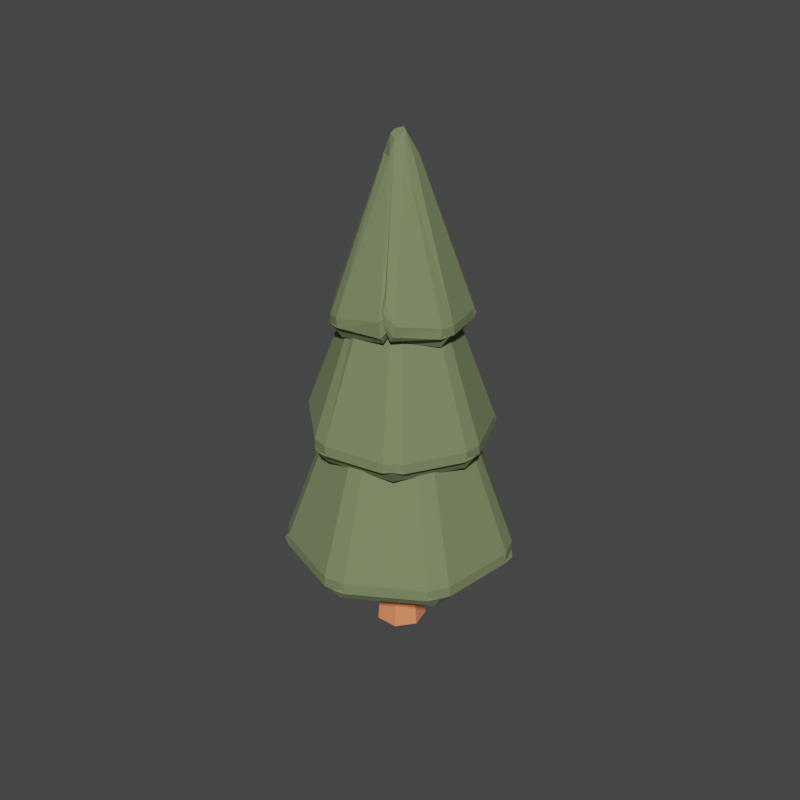 # Source: pine_tree.blend  (saved by Blender 3.2.14; exported with 4.5.12 LTS)
import bpy
from mathutils import Matrix  # noqa: F401  (used for matrix-valued properties, if any)

bpy.ops.wm.read_factory_settings(use_empty=True)
scene = bpy.context.scene
scene.name = 'Scene'

# ---- collections
col_collection = bpy.data.collections.new('Collection'); scene.collection.children.link(col_collection)

# ---- materials (node trees are filled in below, after node groups)
mat_wood = bpy.data.materials.new('wood')
mat_wood.use_transparent_shadow = False
mat_pine_tree = bpy.data.materials.new('pine tree')
mat_pine_tree.use_transparent_shadow = False

# ---- material node trees
mat_wood.use_nodes = True; mat_wood.node_tree.nodes.clear()
_N = mat_wood.node_tree.nodes; _L = mat_wood.node_tree.links
n0 = _N.new('ShaderNodeBsdfPrincipled'); n0.name = 'Principled BSDF'; n0.location = (10, 300)
n0.distribution = 'GGX'
n0.subsurface_method = 'RANDOM_WALK_SKIN'
n0.inputs[0].default_value = (1.0, 0.2862, 0.1184, 1.0)
n0.inputs[2].default_value = 1.0
n0.inputs[3].default_value = 1.45
n0.inputs[27].default_value = (0.0, 0.0, 0.0, 1.0)
n0.inputs[28].default_value = 1.0
n1 = _N.new('ShaderNodeOutputMaterial'); n1.name = 'Material Output'; n1.location = (300, 300)
_L.new(n0.outputs[0], n1.inputs[0])
n1.is_active_output = True
mat_pine_tree.use_nodes = True; mat_pine_tree.node_tree.nodes.clear()
_N = mat_pine_tree.node_tree.nodes; _L = mat_pine_tree.node_tree.links
n0 = _N.new('ShaderNodeBsdfPrincipled'); n0.name = 'Principled BSDF'; n0.location = (10, 300)
n0.distribution = 'GGX'
n0.subsurface_method = 'RANDOM_WALK_SKIN'
n0.inputs[0].default_value = (0.1806, 0.2293, 0.1085, 1.0)
n0.inputs[2].default_value = 1.0
n0.inputs[3].default_value = 1.45
n0.inputs[27].default_value = (0.0, 0.0, 0.0, 1.0)
n0.inputs[28].default_value = 1.0
n1 = _N.new('ShaderNodeOutputMaterial'); n1.name = 'Material Output'; n1.location = (300, 300)
_L.new(n0.outputs[0], n1.inputs[0])
n1.is_active_output = True

# ---- world
world_world = bpy.data.worlds.new('World'); scene.world = world_world
world_world.use_nodes = True; world_world.node_tree.nodes.clear()
_N = world_world.node_tree.nodes; _L = world_world.node_tree.links
n0 = _N.new('ShaderNodeOutputWorld'); n0.name = 'World Output'; n0.location = (300, 300)
n1 = _N.new('ShaderNodeBackground'); n1.name = 'Background'; n1.location = (10, 300)
n1.inputs[0].default_value = (0.05088, 0.05088, 0.05088, 1.0)
_L.new(n1.outputs[0], n0.inputs[0])
n0.is_active_output = True
world_world.color = (0.05088, 0.05088, 0.05088)
world_world.use_sun_shadow = False
world_world.sun_shadow_jitter_overblur = 0.0

# ---- meshes
me_cylinder_003 = bpy.data.meshes.new('Cylinder.003')
me_cylinder_003.from_pydata([(-1.139e-09, 0.9477, -1.0), (-5.49e-07, 0.6022, 0.1946), (0.7409, 0.5909, -1.0), (0.4708, 0.3755, 0.1946), (0.9239, -0.2109, -1.0), (0.5871, -0.134, 0.1946), (0.4112, -0.8538, -1.0), (0.2613, -0.5426, 0.1946), (-0.4112, -0.8538, -1.0), (-0.2613, -0.5426, 0.1946), (-0.9239, -0.2109, -1.0), (-0.5871, -0.134, 0.1946), (-0.7409, 0.5909, -1.0), (-0.4708, 0.3755, 0.1946)], [], [(0, 1, 3, 2), (2, 3, 5, 4), (4, 5, 7, 6), (6, 7, 9, 8), (8, 9, 11, 10), (3, 1, 13, 11, 9, 7, 5), (10, 11, 13, 12), (12, 13, 1, 0), (0, 2, 4, 6, 8, 10, 12)])
_uv = me_cylinder_003.uv_layers.new(name='UVMap')
_uv.uv.foreach_set('vector', [1.0, 0.5, 1.0, 1.0, 0.8571, 1.0, 0.8571, 0.5, 0.8571, 0.5, 0.8571, 1.0, 0.7143, 1.0, 0.7143, 0.5, 0.7143, 0.5, 0.7143, 1.0, 0.5714, 1.0, 0.5714, 0.5, 0.5714, 0.5, 0.5714, 1.0, 0.4286, 1.0, 0.4286, 0.5, 0.4286, 0.5, 0.4286, 1.0, 0.2857, 1.0, 0.2857, 0.5, 0.4376, 0.3996, 0.25, 0.49, 0.06236, 0.3996, 0.01602, 0.1966, 0.1459, 0.03377, 0.3541, 0.03377, 0.484, 0.1966, 0.2857, 0.5, 0.2857, 1.0, 0.1429, 1.0, 0.1429, 0.5, 0.1429, 0.5, 0.1429, 1.0, 2.98e-08, 1.0, 2.98e-08, 0.5, 0.75, 0.49, 0.9376, 0.3996, 0.984, 0.1966, 0.8541, 0.03377, 0.6459, 0.03377, 0.516, 0.1966, 0.5624, 0.3996])
me_cylinder_003.materials.append(mat_wood)
me_cylinder_003.update()
me_cone_013 = bpy.data.meshes.new('Cone.013')
me_cone_013.from_pydata([(1.863e-09, 0.9331, -1.0), (0.0, 0.9725, -0.945), (9.313e-10, 0.9724, -0.9839), (0.7295, 0.5818, -1.0), (0.7603, 0.6064, -0.945), (0.7602, 0.6063, -0.9839), (0.9097, -0.2076, -1.0), (0.9481, -0.2164, -0.945), (0.948, -0.2164, -0.9839), (-0.4049, -0.8407, -1.0), (-0.422, -0.8762, -0.945), (-0.4219, -0.8761, -0.9839), (-0.9097, -0.2076, -1.0), (-0.9481, -0.2164, -0.945), (-0.948, -0.2164, -0.9839), (-0.7295, 0.5818, -1.0), (-0.7603, 0.6064, -0.945), (-0.7602, 0.6063, -0.9839), (-0.00664, -0.01379, 0.9694), (0.01492, -0.003405, 0.9694), (0.004498, 0.003587, 0.9885), (0.0, 0.005753, 0.9885), (-0.004498, 0.003587, 0.9885), (-0.005609, -0.00128, 0.9885), (0.002425, -0.005036, 0.9821), (0.4295, -0.7827, -0.904), (0.3258, -0.8145, -0.9349), (0.1784, -0.3421, 0.2282), (0.4927, -0.8249, -0.8388), (0.3894, -0.8566, -0.8697), (0.389, -0.8564, -0.9158), (0.4925, -0.8247, -0.8849), (0.3635, -0.3583, 0.6952), (0.3789, -0.3735, 0.7253), (0.3788, -0.3734, 0.704), (-0.05351, -0.5076, 0.6952), (-0.05577, -0.5291, 0.7253), (-0.05576, -0.529, 0.704), (-0.4302, -0.2747, 0.6952), (-0.4484, -0.2863, 0.7253), (-0.4483, -0.2862, 0.704), (-0.172, 0.4806, 0.6952), (-0.1793, 0.5009, 0.7253), (-0.1793, 0.5008, 0.704), (0.2685, 0.4341, 0.6952), (0.2798, 0.4525, 0.7253), (0.2798, 0.4524, 0.704), (0.5068, 0.06079, 0.6952), (0.5282, 0.06336, 0.7253), (0.5281, 0.06335, 0.704), (-0.002821, 0.007881, 1.773), (-0.007056, -0.004505, 1.773), (-0.0003299, -0.00313, 1.783), (0.002241, -0.002209, 1.783), (0.003125, 0.0003748, 1.783), (0.001655, 0.002677, 1.783), (-0.002893, 0.0009891, 1.779), (-0.4699, 0.1333, 0.7477), (-0.4424, 0.1859, 0.7308), (-0.2018, 0.06188, 1.367), (-0.5106, 0.1248, 0.7834), (-0.4833, 0.1773, 0.7665), (-0.483, 0.1773, 0.7412), (-0.5104, 0.1248, 0.7582), (-0.5415, -0.4827, -0.1264), (-0.5644, -0.5031, -0.08366), (-0.5643, -0.503, -0.1139), (-0.715, 0.1224, -0.1264), (-0.7452, 0.1276, -0.08366), (-0.7451, 0.1276, -0.1139), (-0.3501, 0.6353, -0.1264), (-0.3649, 0.6622, -0.08366), (-0.3648, 0.6621, -0.1139), (0.6973, 0.1999, -0.1264), (0.7268, 0.2084, -0.08366), (0.7267, 0.2083, -0.1139), (0.5911, -0.4205, -0.1264), (0.6161, -0.4383, -0.08366), (0.616, -0.4382, -0.1139), (0.03975, -0.7243, -0.1264), (0.04143, -0.7549, -0.08366), (0.04143, -0.7548, -0.1139), (0.01144, 0.003279, 1.405), (-0.005741, 0.01042, 1.405), (-0.004408, 0.0007548, 1.42), (-0.003339, -0.002976, 1.42), (0.0002451, -0.004466, 1.42), (0.003644, -0.002593, 1.42), (0.001668, 0.004012, 1.415), (0.2321, 0.6541, -0.05176), (0.3041, 0.6104, -0.07581), (0.1063, 0.2805, 0.8285), (0.2239, 0.7127, -0.001071), (0.2957, 0.6691, -0.02512), (0.2958, 0.6688, -0.06097), (0.2238, 0.7124, -0.03692)], [], [(30, 11, 9, 26), (29, 18, 10), (10, 18, 23, 13), (16, 22, 21, 1), (4, 20, 19, 7), (13, 23, 22, 16), (7, 19, 28), (1, 4, 5, 2), (2, 5, 3, 0), (4, 7, 8, 5), (5, 8, 6, 3), (29, 10, 11, 30), (0, 3, 6, 25, 27, 26, 9, 12, 15), (8, 31, 25, 6), (10, 13, 14, 11), (11, 14, 12, 9), (13, 16, 17, 14), (14, 17, 15, 12), (16, 1, 2, 17), (17, 2, 0, 15), (7, 28, 31, 8), (18, 24, 19, 20, 21, 22, 23), (29, 30, 27), (27, 31, 28), (30, 26, 27), (27, 25, 31), (18, 29, 27, 24), (24, 27, 28, 19), (1, 21, 20, 4), (62, 43, 41, 58), (61, 50, 42), (42, 50, 55, 45), (48, 54, 53, 33), (36, 52, 51, 39), (45, 55, 54, 48), (39, 51, 60), (33, 36, 37, 34), (34, 37, 35, 32), (36, 39, 40, 37), (37, 40, 38, 35), (61, 42, 43, 62), (32, 35, 38, 57, 59, 58, 41, 44, 47), (40, 63, 57, 38), (42, 45, 46, 43), (43, 46, 44, 41), (45, 48, 49, 46), (46, 49, 47, 44), (48, 33, 34, 49), (49, 34, 32, 47), (39, 60, 63, 40), (50, 56, 51, 52, 53, 54, 55), (61, 62, 59), (59, 63, 60), (62, 58, 59), (59, 57, 63), (50, 61, 59, 56), (56, 59, 60, 51), (33, 53, 52, 36), (94, 75, 73, 90), (93, 82, 74), (74, 82, 87, 77), (80, 86, 85, 65), (68, 84, 83, 71), (77, 87, 86, 80), (71, 83, 92), (65, 68, 69, 66), (66, 69, 67, 64), (68, 71, 72, 69), (69, 72, 70, 67), (93, 74, 75, 94), (64, 67, 70, 89, 91, 90, 73, 76, 79), (72, 95, 89, 70), (74, 77, 78, 75), (75, 78, 76, 73), (77, 80, 81, 78), (78, 81, 79, 76), (80, 65, 66, 81), (81, 66, 64, 79), (71, 92, 95, 72), (82, 88, 83, 84, 85, 86, 87), (93, 94, 91), (91, 95, 92), (94, 90, 91), (91, 89, 95), (82, 93, 91, 88), (88, 91, 92, 83), (65, 85, 84, 68)])
_uv = me_cone_013.uv_layers.new(name='UVMap')
_uv.uv.foreach_set('vector', [0.8481, 0.03377, 0.6487, 0.03377, 0.6528, 0.04824, 0.844, 0.04824, 0.3481, 0.03971, 0.2484, 0.2467, 0.1487, 0.03971, 0.1487, 0.03971, 0.2484, 0.2467, 0.2487, 0.2497, 0.02245, 0.1981, 0.06752, 0.3955, 0.2489, 0.2509, 0.25, 0.2514, 0.25, 0.4834, 0.4325, 0.3955, 0.2511, 0.2509, 0.2536, 0.2492, 0.4776, 0.1981, 0.02245, 0.1981, 0.2487, 0.2497, 0.2489, 0.2509, 0.06752, 0.3955, 0.4776, 0.1981, 0.2536, 0.2492, 0.3533, 0.0422, 0.25, 0.4834, 0.4325, 0.3955, 0.435, 0.4009, 0.2526, 0.4888, 0.7526, 0.4888, 0.935, 0.4009, 0.9251, 0.3896, 0.75, 0.4739, 0.4325, 0.3955, 0.4776, 0.1981, 0.4833, 0.1994, 0.4383, 0.3968, 0.9383, 0.3968, 0.9833, 0.1994, 0.9683, 0.2002, 0.9251, 0.3896, 0.3481, 0.03971, 0.1487, 0.03971, 0.1487, 0.03377, 0.3481, 0.03377, 0.75, 0.4739, 0.9251, 0.3896, 0.9683, 0.2002, 0.8492, 0.05074, 0.8175, -0.0489, 0.844, 0.04824, 0.6528, 0.04824, 0.5317, 0.2002, 0.5749, 0.3896, 0.9822, 0.1943, 0.8579, 0.03852, 0.8492, 0.05074, 0.9683, 0.2002, 0.1487, 0.03971, 0.02245, 0.1981, 0.01781, 0.1943, 0.1441, 0.03602, 0.6441, 0.03602, 0.5178, 0.1943, 0.5317, 0.2002, 0.6528, 0.04824, 0.02245, 0.1981, 0.06752, 0.3955, 0.06172, 0.3968, 0.01666, 0.1994, 0.5167, 0.1994, 0.5617, 0.3968, 0.5749, 0.3896, 0.5317, 0.2002, 0.06752, 0.3955, 0.25, 0.4834, 0.2474, 0.4888, 0.06495, 0.4009, 0.565, 0.4009, 0.7474, 0.4888, 0.75, 0.4739, 0.5749, 0.3896, 0.4776, 0.1981, 0.3533, 0.0422, 0.3579, 0.03852, 0.4822, 0.1943, 0.2484, 0.2467, 0.2506, 0.2482, 0.2536, 0.2471, 0.2511, 0.2509, 0.25, 0.2514, 0.2489, 0.2509, 0.2487, 0.2497, 0.3481, 0.03971, 0.3481, 0.03377, 0.2901, 0.1087, 0.2394, 0.08182, 0.3579, 0.03852, 0.3533, 0.0422, 0.8481, 0.03377, 0.844, 0.04824, 0.8215, -0.06283, 0.8175, -0.0489, 0.8492, 0.05074, 0.8579, 0.03852, 0.2484, 0.2467, 0.3481, 0.03971, 0.2901, 0.1087, 0.2509, 0.2482, 0.2509, 0.2482, 0.2901, 0.1087, 0.3533, 0.0422, 0.2536, 0.2492, 0.25, 0.4834, 0.25, 0.2514, 0.2511, 0.2509, 0.4325, 0.3955, 0.8481, 0.03377, 0.6487, 0.03377, 0.6528, 0.04824, 0.844, 0.04824, 0.3481, 0.03971, 0.2484, 0.2467, 0.1487, 0.03971, 0.1487, 0.03971, 0.2484, 0.2467, 0.2487, 0.2497, 0.02245, 0.1981, 0.06752, 0.3955, 0.2489, 0.2509, 0.25, 0.2514, 0.25, 0.4834, 0.4325, 0.3955, 0.2511, 0.2509, 0.2536, 0.2492, 0.4776, 0.1981, 0.02245, 0.1981, 0.2487, 0.2497, 0.2489, 0.2509, 0.06752, 0.3955, 0.4776, 0.1981, 0.2536, 0.2492, 0.3533, 0.0422, 0.25, 0.4834, 0.4325, 0.3955, 0.435, 0.4009, 0.2526, 0.4888, 0.7526, 0.4888, 0.935, 0.4009, 0.9251, 0.3896, 0.75, 0.4739, 0.4325, 0.3955, 0.4776, 0.1981, 0.4833, 0.1994, 0.4383, 0.3968, 0.9383, 0.3968, 0.9833, 0.1994, 0.9683, 0.2002, 0.9251, 0.3896, 0.3481, 0.03971, 0.1487, 0.03971, 0.1487, 0.03377, 0.3481, 0.03377, 0.75, 0.4739, 0.9251, 0.3896, 0.9683, 0.2002, 0.8492, 0.05074, 0.8175, -0.0489, 0.844, 0.04824, 0.6528, 0.04824, 0.5317, 0.2002, 0.5749, 0.3896, 0.9822, 0.1943, 0.8579, 0.03852, 0.8492, 0.05074, 0.9683, 0.2002, 0.1487, 0.03971, 0.02245, 0.1981, 0.01781, 0.1943, 0.1441, 0.03602, 0.6441, 0.03602, 0.5178, 0.1943, 0.5317, 0.2002, 0.6528, 0.04824, 0.02245, 0.1981, 0.06752, 0.3955, 0.06172, 0.3968, 0.01666, 0.1994, 0.5167, 0.1994, 0.5617, 0.3968, 0.5749, 0.3896, 0.5317, 0.2002, 0.06752, 0.3955, 0.25, 0.4834, 0.2474, 0.4888, 0.06495, 0.4009, 0.565, 0.4009, 0.7474, 0.4888, 0.75, 0.4739, 0.5749, 0.3896, 0.4776, 0.1981, 0.3533, 0.0422, 0.3579, 0.03852, 0.4822, 0.1943, 0.2484, 0.2467, 0.2506, 0.2482, 0.2536, 0.2471, 0.2511, 0.2509, 0.25, 0.2514, 0.2489, 0.2509, 0.2487, 0.2497, 0.3481, 0.03971, 0.3481, 0.03377, 0.2901, 0.1087, 0.2394, 0.08182, 0.3579, 0.03852, 0.3533, 0.0422, 0.8481, 0.03377, 0.844, 0.04824, 0.8215, -0.06283, 0.8175, -0.0489, 0.8492, 0.05074, 0.8579, 0.03852, 0.2484, 0.2467, 0.3481, 0.03971, 0.2901, 0.1087, 0.2509, 0.2482, 0.2509, 0.2482, 0.2901, 0.1087, 0.3533, 0.0422, 0.2536, 0.2492, 0.25, 0.4834, 0.25, 0.2514, 0.2511, 0.2509, 0.4325, 0.3955, 0.8481, 0.03377, 0.6487, 0.03377, 0.6528, 0.04824, 0.844, 0.04824, 0.3481, 0.03971, 0.2484, 0.2467, 0.1487, 0.03971, 0.1487, 0.03971, 0.2484, 0.2467, 0.2487, 0.2497, 0.02245, 0.1981, 0.06752, 0.3955, 0.2489, 0.2509, 0.25, 0.2514, 0.25, 0.4834, 0.4325, 0.3955, 0.2511, 0.2509, 0.2536, 0.2492, 0.4776, 0.1981, 0.02245, 0.1981, 0.2487, 0.2497, 0.2489, 0.2509, 0.06752, 0.3955, 0.4776, 0.1981, 0.2536, 0.2492, 0.3533, 0.0422, 0.25, 0.4834, 0.4325, 0.3955, 0.435, 0.4009, 0.2526, 0.4888, 0.7526, 0.4888, 0.935, 0.4009, 0.9251, 0.3896, 0.75, 0.4739, 0.4325, 0.3955, 0.4776, 0.1981, 0.4833, 0.1994, 0.4383, 0.3968, 0.9383, 0.3968, 0.9833, 0.1994, 0.9683, 0.2002, 0.9251, 0.3896, 0.3481, 0.03971, 0.1487, 0.03971, 0.1487, 0.03377, 0.3481, 0.03377, 0.75, 0.4739, 0.9251, 0.3896, 0.9683, 0.2002, 0.8492, 0.05074, 0.8175, -0.0489, 0.844, 0.04824, 0.6528, 0.04824, 0.5317, 0.2002, 0.5749, 0.3896, 0.9822, 0.1943, 0.8579, 0.03852, 0.8492, 0.05074, 0.9683, 0.2002, 0.1487, 0.03971, 0.02245, 0.1981, 0.01781, 0.1943, 0.1441, 0.03602, 0.6441, 0.03602, 0.5178, 0.1943, 0.5317, 0.2002, 0.6528, 0.04824, 0.02245, 0.1981, 0.06752, 0.3955, 0.06172, 0.3968, 0.01666, 0.1994, 0.5167, 0.1994, 0.5617, 0.3968, 0.5749, 0.3896, 0.5317, 0.2002, 0.06752, 0.3955, 0.25, 0.4834, 0.2474, 0.4888, 0.06495, 0.4009, 0.565, 0.4009, 0.7474, 0.4888, 0.75, 0.4739, 0.5749, 0.3896, 0.4776, 0.1981, 0.3533, 0.0422, 0.3579, 0.03852, 0.4822, 0.1943, 0.2484, 0.2467, 0.2506, 0.2482, 0.2536, 0.2471, 0.2511, 0.2509, 0.25, 0.2514, 0.2489, 0.2509, 0.2487, 0.2497, 0.3481, 0.03971, 0.3481, 0.03377, 0.2901, 0.1087, 0.2394, 0.08182, 0.3579, 0.03852, 0.3533, 0.0422, 0.8481, 0.03377, 0.844, 0.04824, 0.8215, -0.06283, 0.8175, -0.0489, 0.8492, 0.05074, 0.8579, 0.03852, 0.2484, 0.2467, 0.3481, 0.03971, 0.2901, 0.1087, 0.2509, 0.2482, 0.2509, 0.2482, 0.2901, 0.1087, 0.3533, 0.0422, 0.2536, 0.2492, 0.25, 0.4834, 0.25, 0.2514, 0.2511, 0.2509, 0.4325, 0.3955])
me_cone_013.materials.append(mat_pine_tree)
me_cone_013.update()

# ---- objects
ob_cylinder_003 = bpy.data.objects.new('Cylinder.003', me_cylinder_003)
ob_cone_007 = bpy.data.objects.new('Cone.007', me_cone_013)

# ---- transforms, parenting, visibility, modifiers, constraints
ob_cylinder_003.location = (0.0008407, 0.007097, 1.298)
ob_cylinder_003.scale = (0.3447, 0.3447, 1.308)
ob_cone_007.location = (0.0008407, 0.007097, 3.017)
ob_cone_007.rotation_euler = (0.0, -0.0, 2.349)
ob_cone_007.scale = (1.379, 1.379, 1.801)
_m = ob_cone_007.modifiers.new('Bevel', 'BEVEL')
_m.width = 10.0
_m.width_pct = 10.0
_m.angle_limit = 0.5184
_m.offset_type = 'PERCENT'
_m = ob_cone_007.modifiers.new('Displace', 'DISPLACE')
_m.strength = 0.2

# ---- collection membership
col_collection.objects.link(ob_cylinder_003)
col_collection.objects.link(ob_cone_007)

# ---- scene / render settings (as saved in the file)
scene.frame_start = 1; scene.frame_end = 250; scene.frame_set(1)
scene.render.engine = 'BLENDER_EEVEE_NEXT'
scene.render.resolution_x = 1080
scene.cycles.sampling_pattern = 'TABULATED_SOBOL'
scene.cycles.use_light_tree = False
scene.view_settings.view_transform = 'Filmic'
bpy.context.view_layer.update()

# ---- added for rendering (the .blend has no active camera and no usable light): camera, sun
cam_auto = bpy.data.cameras.new('AutoCamera')
cam_auto.lens = 50.0
cam_auto.sensor_width = 36.0
cam_auto.clip_end = 1000.0
ob_auto_camera = bpy.data.objects.new('AutoCamera', cam_auto)
scene.collection.objects.link(ob_auto_camera)
ob_auto_camera.location = (7.57466, -9.10274, 9.20153)
ob_auto_camera.rotation_euler = (1.09748, -7.21219e-08, 0.694738)
scene.camera = ob_auto_camera
light_auto_sun = bpy.data.lights.new('AutoSun', 'SUN')
light_auto_sun.energy = 3.0
light_auto_sun.angle = 0.0523599
ob_auto_sun = bpy.data.objects.new('AutoSun', light_auto_sun)
scene.collection.objects.link(ob_auto_sun)
ob_auto_sun.rotation_euler = (0.872665, 0.174533, 0.523599)
bpy.context.view_layer.update()
